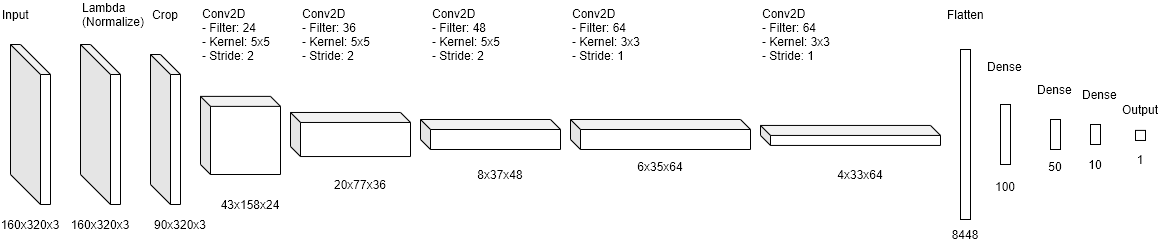

The diagram above was exported from draw.io. Its source (the exported page's mxGraphModel, read from the mxfile embedded in the PNG):
<mxGraphModel dx="2588" dy="1184" grid="1" gridSize="10" guides="1" tooltips="1" connect="1" arrows="1" fold="1" page="0" pageScale="1" pageWidth="1100" pageHeight="850" math="0" shadow="0">
  <root>
    <mxCell id="0" />
    <mxCell id="1" parent="0" />
    <mxCell id="SO-XZEv7Wgbdw5PLrGWQ-46" value="" style="shape=cube;whiteSpace=wrap;html=1;boundedLbl=1;backgroundOutline=1;darkOpacity=0.05;darkOpacity2=0.1;size=30;" vertex="1" parent="1">
      <mxGeometry x="-580" y="240" width="40" height="160" as="geometry" />
    </mxCell>
    <mxCell id="SO-XZEv7Wgbdw5PLrGWQ-47" value="160x320x3" style="text;html=1;strokeColor=none;fillColor=none;align=center;verticalAlign=middle;whiteSpace=wrap;rounded=0;" vertex="1" parent="1">
      <mxGeometry x="-580" y="410" width="40" height="20" as="geometry" />
    </mxCell>
    <mxCell id="SO-XZEv7Wgbdw5PLrGWQ-48" value="" style="shape=cube;whiteSpace=wrap;html=1;boundedLbl=1;backgroundOutline=1;darkOpacity=0.05;darkOpacity2=0.1;size=20;" vertex="1" parent="1">
      <mxGeometry x="-510" y="250" width="30" height="150" as="geometry" />
    </mxCell>
    <mxCell id="SO-XZEv7Wgbdw5PLrGWQ-49" value="90x320x3" style="text;html=1;strokeColor=none;fillColor=none;align=center;verticalAlign=middle;whiteSpace=wrap;rounded=0;" vertex="1" parent="1">
      <mxGeometry x="-500" y="410" width="40" height="20" as="geometry" />
    </mxCell>
    <mxCell id="SO-XZEv7Wgbdw5PLrGWQ-50" value="" style="shape=cube;whiteSpace=wrap;html=1;boundedLbl=1;backgroundOutline=1;darkOpacity=0.05;darkOpacity2=0.1;size=10;" vertex="1" parent="1">
      <mxGeometry x="-460" y="291.88" width="80" height="78.12" as="geometry" />
    </mxCell>
    <mxCell id="SO-XZEv7Wgbdw5PLrGWQ-51" value="43x158x24" style="text;html=1;strokeColor=none;fillColor=none;align=center;verticalAlign=middle;whiteSpace=wrap;rounded=0;" vertex="1" parent="1">
      <mxGeometry x="-430" y="390" width="40" height="20" as="geometry" />
    </mxCell>
    <mxCell id="SO-XZEv7Wgbdw5PLrGWQ-53" value="" style="shape=cube;whiteSpace=wrap;html=1;boundedLbl=1;backgroundOutline=1;darkOpacity=0.05;darkOpacity2=0.1;size=10;" vertex="1" parent="1">
      <mxGeometry x="-370" y="307.96999999999997" width="120" height="44.06" as="geometry" />
    </mxCell>
    <mxCell id="SO-XZEv7Wgbdw5PLrGWQ-54" value="" style="shape=cube;whiteSpace=wrap;html=1;boundedLbl=1;backgroundOutline=1;darkOpacity=0.05;darkOpacity2=0.1;size=10;" vertex="1" parent="1">
      <mxGeometry x="-240" y="315" width="140" height="30" as="geometry" />
    </mxCell>
    <mxCell id="SO-XZEv7Wgbdw5PLrGWQ-55" value="20x77x36" style="text;html=1;strokeColor=none;fillColor=none;align=center;verticalAlign=middle;whiteSpace=wrap;rounded=0;" vertex="1" parent="1">
      <mxGeometry x="-320" y="370" width="40" height="20" as="geometry" />
    </mxCell>
    <mxCell id="SO-XZEv7Wgbdw5PLrGWQ-56" value="8x37x48" style="text;html=1;strokeColor=none;fillColor=none;align=center;verticalAlign=middle;whiteSpace=wrap;rounded=0;" vertex="1" parent="1">
      <mxGeometry x="-180" y="360" width="40" height="20" as="geometry" />
    </mxCell>
    <mxCell id="SO-XZEv7Wgbdw5PLrGWQ-57" value="" style="shape=cube;whiteSpace=wrap;html=1;boundedLbl=1;backgroundOutline=1;darkOpacity=0.05;darkOpacity2=0.1;size=10;" vertex="1" parent="1">
      <mxGeometry x="-90" y="315" width="180" height="30" as="geometry" />
    </mxCell>
    <mxCell id="SO-XZEv7Wgbdw5PLrGWQ-58" value="6x35x64" style="text;html=1;strokeColor=none;fillColor=none;align=center;verticalAlign=middle;whiteSpace=wrap;rounded=0;" vertex="1" parent="1">
      <mxGeometry x="-20" y="352.03" width="40" height="20" as="geometry" />
    </mxCell>
    <mxCell id="SO-XZEv7Wgbdw5PLrGWQ-59" value="" style="shape=cube;whiteSpace=wrap;html=1;boundedLbl=1;backgroundOutline=1;darkOpacity=0.05;darkOpacity2=0.1;size=10;" vertex="1" parent="1">
      <mxGeometry x="100" y="320.94" width="180" height="20" as="geometry" />
    </mxCell>
    <mxCell id="SO-XZEv7Wgbdw5PLrGWQ-60" value="4x33x64" style="text;html=1;strokeColor=none;fillColor=none;align=center;verticalAlign=middle;whiteSpace=wrap;rounded=0;" vertex="1" parent="1">
      <mxGeometry x="180" y="360" width="40" height="20" as="geometry" />
    </mxCell>
    <mxCell id="SO-XZEv7Wgbdw5PLrGWQ-70" value="" style="rounded=0;whiteSpace=wrap;html=1;" vertex="1" parent="1">
      <mxGeometry x="300" y="245" width="10" height="170" as="geometry" />
    </mxCell>
    <mxCell id="SO-XZEv7Wgbdw5PLrGWQ-71" value="" style="rounded=0;whiteSpace=wrap;html=1;" vertex="1" parent="1">
      <mxGeometry x="340" y="300" width="10" height="60" as="geometry" />
    </mxCell>
    <mxCell id="SO-XZEv7Wgbdw5PLrGWQ-72" value="" style="rounded=0;whiteSpace=wrap;html=1;" vertex="1" parent="1">
      <mxGeometry x="390" y="315" width="10" height="30" as="geometry" />
    </mxCell>
    <mxCell id="SO-XZEv7Wgbdw5PLrGWQ-73" value="" style="rounded=0;whiteSpace=wrap;html=1;" vertex="1" parent="1">
      <mxGeometry x="475" y="325.90000000000003" width="10" height="10.08" as="geometry" />
    </mxCell>
    <mxCell id="SO-XZEv7Wgbdw5PLrGWQ-74" value="8448" style="text;html=1;strokeColor=none;fillColor=none;align=center;verticalAlign=middle;whiteSpace=wrap;rounded=0;" vertex="1" parent="1">
      <mxGeometry x="285" y="420" width="40" height="20" as="geometry" />
    </mxCell>
    <mxCell id="SO-XZEv7Wgbdw5PLrGWQ-75" value="100" style="text;html=1;strokeColor=none;fillColor=none;align=center;verticalAlign=middle;whiteSpace=wrap;rounded=0;" vertex="1" parent="1">
      <mxGeometry x="325" y="372.03" width="40" height="20" as="geometry" />
    </mxCell>
    <mxCell id="SO-XZEv7Wgbdw5PLrGWQ-76" value="50" style="text;html=1;strokeColor=none;fillColor=none;align=center;verticalAlign=middle;whiteSpace=wrap;rounded=0;" vertex="1" parent="1">
      <mxGeometry x="375" y="352.03" width="40" height="20" as="geometry" />
    </mxCell>
    <mxCell id="SO-XZEv7Wgbdw5PLrGWQ-77" value="1" style="text;html=1;strokeColor=none;fillColor=none;align=center;verticalAlign=middle;whiteSpace=wrap;rounded=0;" vertex="1" parent="1">
      <mxGeometry x="460" y="345" width="40" height="20" as="geometry" />
    </mxCell>
    <mxCell id="SO-XZEv7Wgbdw5PLrGWQ-78" value="" style="shape=cube;whiteSpace=wrap;html=1;boundedLbl=1;backgroundOutline=1;darkOpacity=0.05;darkOpacity2=0.1;size=30;" vertex="1" parent="1">
      <mxGeometry x="-650" y="240" width="40" height="160" as="geometry" />
    </mxCell>
    <mxCell id="SO-XZEv7Wgbdw5PLrGWQ-79" value="160x320x3" style="text;html=1;strokeColor=none;fillColor=none;align=center;verticalAlign=middle;whiteSpace=wrap;rounded=0;" vertex="1" parent="1">
      <mxGeometry x="-650" y="410" width="40" height="20" as="geometry" />
    </mxCell>
    <mxCell id="SO-XZEv7Wgbdw5PLrGWQ-80" value="Input" style="text;html=1;strokeColor=none;fillColor=none;align=left;verticalAlign=middle;whiteSpace=wrap;rounded=0;" vertex="1" parent="1">
      <mxGeometry x="-660" y="200" width="40" height="20" as="geometry" />
    </mxCell>
    <mxCell id="SO-XZEv7Wgbdw5PLrGWQ-81" value="Lambda (Normalize)" style="text;html=1;strokeColor=none;fillColor=none;align=left;verticalAlign=middle;whiteSpace=wrap;rounded=0;" vertex="1" parent="1">
      <mxGeometry x="-580" y="200" width="40" height="20" as="geometry" />
    </mxCell>
    <mxCell id="SO-XZEv7Wgbdw5PLrGWQ-82" value="Crop" style="text;html=1;strokeColor=none;fillColor=none;align=left;verticalAlign=middle;whiteSpace=wrap;rounded=0;" vertex="1" parent="1">
      <mxGeometry x="-510" y="200" width="40" height="20" as="geometry" />
    </mxCell>
    <mxCell id="SO-XZEv7Wgbdw5PLrGWQ-83" value="Conv2D&amp;nbsp;&lt;br&gt;- Filter: 24&lt;br&gt;- Kernel: 5x5&lt;br&gt;- Stride: 2" style="text;html=1;strokeColor=none;fillColor=none;align=left;verticalAlign=middle;whiteSpace=wrap;rounded=0;" vertex="1" parent="1">
      <mxGeometry x="-460" y="220" width="80" height="20" as="geometry" />
    </mxCell>
    <mxCell id="SO-XZEv7Wgbdw5PLrGWQ-84" value="Conv2D&amp;nbsp;&lt;br&gt;- Filter: 36&lt;br&gt;- Kernel: 5x5&lt;br&gt;- Stride: 2" style="text;html=1;strokeColor=none;fillColor=none;align=left;verticalAlign=middle;whiteSpace=wrap;rounded=0;" vertex="1" parent="1">
      <mxGeometry x="-360" y="220" width="80" height="20" as="geometry" />
    </mxCell>
    <mxCell id="SO-XZEv7Wgbdw5PLrGWQ-85" value="Conv2D&amp;nbsp;&lt;br&gt;- Filter: 48&lt;br&gt;- Kernel: 5x5&lt;br&gt;- Stride: 2" style="text;html=1;strokeColor=none;fillColor=none;align=left;verticalAlign=middle;whiteSpace=wrap;rounded=0;" vertex="1" parent="1">
      <mxGeometry x="-230" y="220" width="80" height="20" as="geometry" />
    </mxCell>
    <mxCell id="SO-XZEv7Wgbdw5PLrGWQ-86" value="Conv2D&amp;nbsp;&lt;br&gt;- Filter: 64&lt;br&gt;- Kernel: 3x3&lt;br&gt;- Stride: 1" style="text;html=1;strokeColor=none;fillColor=none;align=left;verticalAlign=middle;whiteSpace=wrap;rounded=0;" vertex="1" parent="1">
      <mxGeometry x="-90" y="220" width="80" height="20" as="geometry" />
    </mxCell>
    <mxCell id="SO-XZEv7Wgbdw5PLrGWQ-89" value="Conv2D&amp;nbsp;&lt;br&gt;- Filter: 64&lt;br&gt;- Kernel: 3x3&lt;br&gt;- Stride: 1" style="text;html=1;strokeColor=none;fillColor=none;align=left;verticalAlign=middle;whiteSpace=wrap;rounded=0;" vertex="1" parent="1">
      <mxGeometry x="100" y="220" width="80" height="20" as="geometry" />
    </mxCell>
    <mxCell id="SO-XZEv7Wgbdw5PLrGWQ-93" value="Flatten" style="text;html=1;strokeColor=none;fillColor=none;align=left;verticalAlign=middle;whiteSpace=wrap;rounded=0;" vertex="1" parent="1">
      <mxGeometry x="285" y="200" width="80" height="20" as="geometry" />
    </mxCell>
    <mxCell id="SO-XZEv7Wgbdw5PLrGWQ-94" value="Dense" style="text;html=1;strokeColor=none;fillColor=none;align=left;verticalAlign=middle;whiteSpace=wrap;rounded=0;" vertex="1" parent="1">
      <mxGeometry x="325" y="251.88" width="80" height="20" as="geometry" />
    </mxCell>
    <mxCell id="SO-XZEv7Wgbdw5PLrGWQ-95" value="Dense" style="text;html=1;strokeColor=none;fillColor=none;align=left;verticalAlign=middle;whiteSpace=wrap;rounded=0;" vertex="1" parent="1">
      <mxGeometry x="375" y="275" width="40" height="20" as="geometry" />
    </mxCell>
    <mxCell id="SO-XZEv7Wgbdw5PLrGWQ-98" value="" style="rounded=0;whiteSpace=wrap;html=1;" vertex="1" parent="1">
      <mxGeometry x="430" y="320" width="10" height="20" as="geometry" />
    </mxCell>
    <mxCell id="SO-XZEv7Wgbdw5PLrGWQ-99" value="Dense" style="text;html=1;strokeColor=none;fillColor=none;align=left;verticalAlign=middle;whiteSpace=wrap;rounded=0;" vertex="1" parent="1">
      <mxGeometry x="420" y="280" width="40" height="20" as="geometry" />
    </mxCell>
    <mxCell id="SO-XZEv7Wgbdw5PLrGWQ-100" value="Output" style="text;html=1;strokeColor=none;fillColor=none;align=left;verticalAlign=middle;whiteSpace=wrap;rounded=0;" vertex="1" parent="1">
      <mxGeometry x="460" y="295" width="40" height="20" as="geometry" />
    </mxCell>
    <mxCell id="SO-XZEv7Wgbdw5PLrGWQ-101" value="10" style="text;html=1;strokeColor=none;fillColor=none;align=center;verticalAlign=middle;whiteSpace=wrap;rounded=0;" vertex="1" parent="1">
      <mxGeometry x="415" y="350" width="40" height="20" as="geometry" />
    </mxCell>
  </root>
</mxGraphModel>